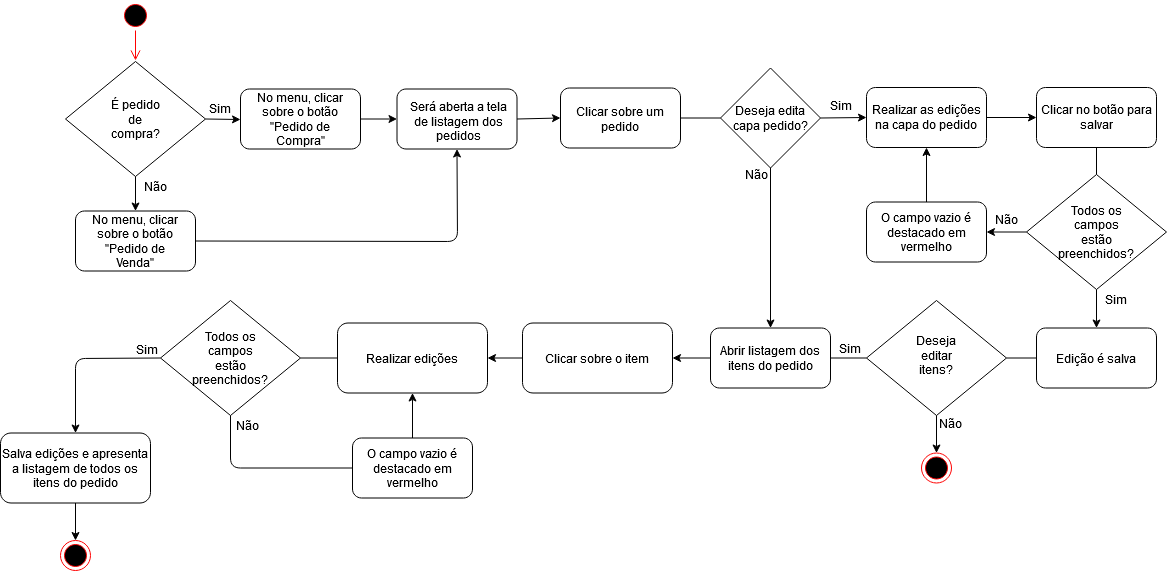

The diagram above was exported from draw.io. Its source (the exported page's mxGraphModel, read from the mxfile embedded in the PNG):
<mxGraphModel dx="1935" dy="451" grid="1" gridSize="10" guides="1" tooltips="1" connect="1" arrows="1" fold="1" page="1" pageScale="1" pageWidth="827" pageHeight="1169" math="0" shadow="0">
  <root>
    <mxCell id="0" />
    <mxCell id="1" parent="0" />
    <mxCell id="RA9CnN3A1L-61bTTPudG-1" value="" style="ellipse;html=1;shape=startState;fillColor=#000000;strokeColor=#ff0000;" parent="1" vertex="1">
      <mxGeometry x="50" y="10" width="30" height="30" as="geometry" />
    </mxCell>
    <mxCell id="RA9CnN3A1L-61bTTPudG-2" value="" style="edgeStyle=orthogonalEdgeStyle;html=1;verticalAlign=bottom;endArrow=open;endSize=8;strokeColor=#ff0000;" parent="1" source="RA9CnN3A1L-61bTTPudG-1" edge="1">
      <mxGeometry relative="1" as="geometry">
        <mxPoint x="65" y="70" as="targetPoint" />
        <Array as="points">
          <mxPoint x="65" y="70" />
          <mxPoint x="65" y="70" />
        </Array>
      </mxGeometry>
    </mxCell>
    <mxCell id="RA9CnN3A1L-61bTTPudG-3" value="" style="group" parent="1" vertex="1" connectable="0">
      <mxGeometry x="5" y="220.5" width="120" height="60" as="geometry" />
    </mxCell>
    <mxCell id="RA9CnN3A1L-61bTTPudG-4" value="" style="rounded=1;whiteSpace=wrap;html=1;" parent="RA9CnN3A1L-61bTTPudG-3" vertex="1">
      <mxGeometry width="120" height="60" as="geometry" />
    </mxCell>
    <mxCell id="RA9CnN3A1L-61bTTPudG-5" value="No menu, clicar sobre o botão &quot;Pedido de Venda&quot;" style="text;html=1;strokeColor=none;fillColor=none;align=center;verticalAlign=middle;whiteSpace=wrap;rounded=0;" parent="RA9CnN3A1L-61bTTPudG-3" vertex="1">
      <mxGeometry x="10" y="20" width="100" height="20" as="geometry" />
    </mxCell>
    <mxCell id="RA9CnN3A1L-61bTTPudG-6" value="" style="group" parent="1" vertex="1" connectable="0">
      <mxGeometry x="326.5" y="98.5" width="120" height="60" as="geometry" />
    </mxCell>
    <mxCell id="RA9CnN3A1L-61bTTPudG-7" value="" style="rounded=1;whiteSpace=wrap;html=1;" parent="RA9CnN3A1L-61bTTPudG-6" vertex="1">
      <mxGeometry width="120" height="60" as="geometry" />
    </mxCell>
    <mxCell id="RA9CnN3A1L-61bTTPudG-8" value="Será aberta a tela de listagem dos pedidos" style="text;html=1;strokeColor=none;fillColor=none;align=center;verticalAlign=middle;whiteSpace=wrap;rounded=0;" parent="RA9CnN3A1L-61bTTPudG-6" vertex="1">
      <mxGeometry x="6" y="22" width="110" height="20" as="geometry" />
    </mxCell>
    <mxCell id="RA9CnN3A1L-61bTTPudG-9" value="" style="group" parent="1" vertex="1" connectable="0">
      <mxGeometry x="490" y="97.5" width="120" height="60" as="geometry" />
    </mxCell>
    <mxCell id="RA9CnN3A1L-61bTTPudG-10" value="" style="rounded=1;whiteSpace=wrap;html=1;" parent="RA9CnN3A1L-61bTTPudG-9" vertex="1">
      <mxGeometry width="120" height="60" as="geometry" />
    </mxCell>
    <mxCell id="RA9CnN3A1L-61bTTPudG-11" value="Clicar sobre um pedido" style="text;html=1;strokeColor=none;fillColor=none;align=center;verticalAlign=middle;whiteSpace=wrap;rounded=0;" parent="RA9CnN3A1L-61bTTPudG-9" vertex="1">
      <mxGeometry x="15" y="21" width="90" height="20" as="geometry" />
    </mxCell>
    <mxCell id="RA9CnN3A1L-61bTTPudG-12" value="" style="group" parent="1" vertex="1" connectable="0">
      <mxGeometry x="956" y="184" width="140" height="115.00000000000001" as="geometry" />
    </mxCell>
    <mxCell id="RA9CnN3A1L-61bTTPudG-13" value="" style="group" parent="RA9CnN3A1L-61bTTPudG-12" vertex="1" connectable="0">
      <mxGeometry width="140" height="115.00000000000001" as="geometry" />
    </mxCell>
    <mxCell id="RA9CnN3A1L-61bTTPudG-14" value="" style="rhombus;whiteSpace=wrap;html=1;align=center;" parent="RA9CnN3A1L-61bTTPudG-13" vertex="1">
      <mxGeometry width="140" height="115.00000000000001" as="geometry" />
    </mxCell>
    <mxCell id="RA9CnN3A1L-61bTTPudG-15" value="&lt;div&gt;Todos os campos estão preenchidos?&lt;/div&gt;" style="text;html=1;strokeColor=none;fillColor=none;align=center;verticalAlign=middle;whiteSpace=wrap;rounded=0;" parent="RA9CnN3A1L-61bTTPudG-13" vertex="1">
      <mxGeometry x="42" y="44.72222222222223" width="56" height="25.55555555555556" as="geometry" />
    </mxCell>
    <mxCell id="RA9CnN3A1L-61bTTPudG-16" value="" style="group" parent="1" vertex="1" connectable="0">
      <mxGeometry x="796" y="211.5" width="120" height="60" as="geometry" />
    </mxCell>
    <mxCell id="RA9CnN3A1L-61bTTPudG-17" value="" style="rounded=1;whiteSpace=wrap;html=1;" parent="RA9CnN3A1L-61bTTPudG-16" vertex="1">
      <mxGeometry width="120" height="60" as="geometry" />
    </mxCell>
    <mxCell id="RA9CnN3A1L-61bTTPudG-18" value="O campo vazio é destacado em vermelho" style="text;html=1;strokeColor=none;fillColor=none;align=center;verticalAlign=middle;whiteSpace=wrap;rounded=0;" parent="RA9CnN3A1L-61bTTPudG-16" vertex="1">
      <mxGeometry y="20" width="120" height="20" as="geometry" />
    </mxCell>
    <mxCell id="RA9CnN3A1L-61bTTPudG-19" value="" style="endArrow=classic;html=1;exitX=1;exitY=0.5;exitDx=0;exitDy=0;entryX=0;entryY=0.5;entryDx=0;entryDy=0;" parent="1" source="RA9CnN3A1L-61bTTPudG-7" target="RA9CnN3A1L-61bTTPudG-10" edge="1">
      <mxGeometry width="50" height="50" relative="1" as="geometry">
        <mxPoint x="291.5" y="185.5" as="sourcePoint" />
        <mxPoint x="336.5" y="185.5" as="targetPoint" />
      </mxGeometry>
    </mxCell>
    <mxCell id="RA9CnN3A1L-61bTTPudG-20" value="" style="endArrow=classic;html=1;exitX=0;exitY=0.5;exitDx=0;exitDy=0;entryX=1;entryY=0.5;entryDx=0;entryDy=0;" parent="1" source="RA9CnN3A1L-61bTTPudG-14" target="RA9CnN3A1L-61bTTPudG-18" edge="1">
      <mxGeometry width="50" height="50" relative="1" as="geometry">
        <mxPoint x="906" y="338" as="sourcePoint" />
        <mxPoint x="1046" y="418" as="targetPoint" />
        <Array as="points" />
      </mxGeometry>
    </mxCell>
    <mxCell id="RA9CnN3A1L-61bTTPudG-21" value="Sim" style="text;html=1;strokeColor=none;fillColor=none;align=center;verticalAlign=middle;whiteSpace=wrap;rounded=0;" parent="1" vertex="1">
      <mxGeometry x="1026" y="299" width="40" height="20" as="geometry" />
    </mxCell>
    <mxCell id="RA9CnN3A1L-61bTTPudG-22" value="Não" style="text;html=1;strokeColor=none;fillColor=none;align=center;verticalAlign=middle;whiteSpace=wrap;rounded=0;" parent="1" vertex="1">
      <mxGeometry x="916" y="219" width="40" height="20" as="geometry" />
    </mxCell>
    <mxCell id="RA9CnN3A1L-61bTTPudG-26" value="" style="group" parent="1" vertex="1" connectable="0">
      <mxGeometry x="796" y="97" width="120" height="60" as="geometry" />
    </mxCell>
    <mxCell id="RA9CnN3A1L-61bTTPudG-27" value="" style="rounded=1;whiteSpace=wrap;html=1;" parent="RA9CnN3A1L-61bTTPudG-26" vertex="1">
      <mxGeometry width="120" height="60" as="geometry" />
    </mxCell>
    <mxCell id="RA9CnN3A1L-61bTTPudG-28" value="Realizar as edições na capa do pedido" style="text;html=1;strokeColor=none;fillColor=none;align=center;verticalAlign=middle;whiteSpace=wrap;rounded=0;" parent="RA9CnN3A1L-61bTTPudG-26" vertex="1">
      <mxGeometry y="20" width="120" height="20" as="geometry" />
    </mxCell>
    <mxCell id="RA9CnN3A1L-61bTTPudG-39" value="" style="group" parent="1" vertex="1" connectable="0">
      <mxGeometry x="30" y="240.5" width="120" height="60" as="geometry" />
    </mxCell>
    <mxCell id="RA9CnN3A1L-61bTTPudG-41" value="" style="group" parent="1" vertex="1" connectable="0">
      <mxGeometry x="-5" y="71" width="140" height="115.00000000000001" as="geometry" />
    </mxCell>
    <mxCell id="RA9CnN3A1L-61bTTPudG-42" value="" style="group" parent="RA9CnN3A1L-61bTTPudG-41" vertex="1" connectable="0">
      <mxGeometry width="140" height="115.00000000000001" as="geometry" />
    </mxCell>
    <mxCell id="RA9CnN3A1L-61bTTPudG-43" value="" style="rhombus;whiteSpace=wrap;html=1;align=center;" parent="RA9CnN3A1L-61bTTPudG-42" vertex="1">
      <mxGeometry width="140" height="115.00000000000001" as="geometry" />
    </mxCell>
    <mxCell id="RA9CnN3A1L-61bTTPudG-44" value="É pedido de compra?" style="text;html=1;strokeColor=none;fillColor=none;align=center;verticalAlign=middle;whiteSpace=wrap;rounded=0;" parent="RA9CnN3A1L-61bTTPudG-42" vertex="1">
      <mxGeometry x="42" y="44.72222222222223" width="56" height="25.55555555555556" as="geometry" />
    </mxCell>
    <mxCell id="RA9CnN3A1L-61bTTPudG-45" value="" style="endArrow=classic;html=1;exitX=1;exitY=0.5;exitDx=0;exitDy=0;" parent="1" source="RA9CnN3A1L-61bTTPudG-43" edge="1">
      <mxGeometry width="50" height="50" relative="1" as="geometry">
        <mxPoint x="256.5" y="404.5" as="sourcePoint" />
        <mxPoint x="170" y="129" as="targetPoint" />
      </mxGeometry>
    </mxCell>
    <mxCell id="RA9CnN3A1L-61bTTPudG-46" value="" style="group" parent="1" vertex="1" connectable="0">
      <mxGeometry x="170" y="98.5" width="120" height="60" as="geometry" />
    </mxCell>
    <mxCell id="RA9CnN3A1L-61bTTPudG-47" value="" style="rounded=1;whiteSpace=wrap;html=1;" parent="RA9CnN3A1L-61bTTPudG-46" vertex="1">
      <mxGeometry width="120" height="60" as="geometry" />
    </mxCell>
    <mxCell id="RA9CnN3A1L-61bTTPudG-48" value="No menu, clicar sobre o botão &quot;Pedido de Compra&quot;" style="text;html=1;strokeColor=none;fillColor=none;align=center;verticalAlign=middle;whiteSpace=wrap;rounded=0;" parent="RA9CnN3A1L-61bTTPudG-46" vertex="1">
      <mxGeometry x="10" y="20" width="100" height="20" as="geometry" />
    </mxCell>
    <mxCell id="RA9CnN3A1L-61bTTPudG-49" value="" style="endArrow=classic;html=1;exitX=1;exitY=0.5;exitDx=0;exitDy=0;entryX=0;entryY=0.5;entryDx=0;entryDy=0;" parent="1" source="RA9CnN3A1L-61bTTPudG-47" target="RA9CnN3A1L-61bTTPudG-7" edge="1">
      <mxGeometry width="50" height="50" relative="1" as="geometry">
        <mxPoint x="145" y="138.5" as="sourcePoint" />
        <mxPoint x="180" y="139" as="targetPoint" />
      </mxGeometry>
    </mxCell>
    <mxCell id="RA9CnN3A1L-61bTTPudG-50" value="" style="group" parent="1" vertex="1" connectable="0">
      <mxGeometry x="966" y="97" width="120" height="60" as="geometry" />
    </mxCell>
    <mxCell id="RA9CnN3A1L-61bTTPudG-51" value="" style="rounded=1;whiteSpace=wrap;html=1;" parent="RA9CnN3A1L-61bTTPudG-50" vertex="1">
      <mxGeometry width="120" height="60" as="geometry" />
    </mxCell>
    <mxCell id="RA9CnN3A1L-61bTTPudG-52" value="&lt;div&gt;Clicar no botão para salvar&lt;/div&gt;" style="text;html=1;strokeColor=none;fillColor=none;align=center;verticalAlign=middle;whiteSpace=wrap;rounded=0;" parent="RA9CnN3A1L-61bTTPudG-50" vertex="1">
      <mxGeometry y="20" width="120" height="20" as="geometry" />
    </mxCell>
    <mxCell id="RA9CnN3A1L-61bTTPudG-53" value="" style="endArrow=classic;html=1;exitX=1;exitY=0.5;exitDx=0;exitDy=0;entryX=0;entryY=0.5;entryDx=0;entryDy=0;" parent="1" source="RA9CnN3A1L-61bTTPudG-28" target="RA9CnN3A1L-61bTTPudG-52" edge="1">
      <mxGeometry width="50" height="50" relative="1" as="geometry">
        <mxPoint x="1076" y="128" as="sourcePoint" />
        <mxPoint x="966" y="138" as="targetPoint" />
      </mxGeometry>
    </mxCell>
    <mxCell id="RA9CnN3A1L-61bTTPudG-62" value="Não" style="text;html=1;strokeColor=none;fillColor=none;align=center;verticalAlign=middle;whiteSpace=wrap;rounded=0;" parent="1" vertex="1">
      <mxGeometry x="65" y="186" width="40" height="20" as="geometry" />
    </mxCell>
    <mxCell id="RA9CnN3A1L-61bTTPudG-63" value="Sim" style="text;html=1;strokeColor=none;fillColor=none;align=center;verticalAlign=middle;whiteSpace=wrap;rounded=0;" parent="1" vertex="1">
      <mxGeometry x="130" y="107.5" width="40" height="20" as="geometry" />
    </mxCell>
    <mxCell id="RA9CnN3A1L-61bTTPudG-74" value="" style="endArrow=classic;html=1;exitX=0.5;exitY=1;exitDx=0;exitDy=0;entryX=0.5;entryY=0;entryDx=0;entryDy=0;" parent="1" source="RA9CnN3A1L-61bTTPudG-43" target="RA9CnN3A1L-61bTTPudG-4" edge="1">
      <mxGeometry width="50" height="50" relative="1" as="geometry">
        <mxPoint x="145" y="138.5" as="sourcePoint" />
        <mxPoint x="180" y="139" as="targetPoint" />
      </mxGeometry>
    </mxCell>
    <mxCell id="RA9CnN3A1L-61bTTPudG-75" value="" style="endArrow=classic;html=1;exitX=1;exitY=0.5;exitDx=0;exitDy=0;entryX=0.5;entryY=1;entryDx=0;entryDy=0;" parent="1" source="RA9CnN3A1L-61bTTPudG-4" target="RA9CnN3A1L-61bTTPudG-7" edge="1">
      <mxGeometry width="50" height="50" relative="1" as="geometry">
        <mxPoint x="300" y="138.5" as="sourcePoint" />
        <mxPoint x="336.5" y="138.5" as="targetPoint" />
        <Array as="points">
          <mxPoint x="387" y="251" />
        </Array>
      </mxGeometry>
    </mxCell>
    <mxCell id="wJkPxK7iy6hNLPP1UIWT-1" value="" style="endArrow=none;html=1;exitX=0.5;exitY=0;exitDx=0;exitDy=0;entryX=0.5;entryY=1;entryDx=0;entryDy=0;" parent="1" source="RA9CnN3A1L-61bTTPudG-14" target="RA9CnN3A1L-61bTTPudG-51" edge="1">
      <mxGeometry width="50" height="50" relative="1" as="geometry">
        <mxPoint x="936" y="298.5" as="sourcePoint" />
        <mxPoint x="1026" y="168.5" as="targetPoint" />
        <Array as="points" />
      </mxGeometry>
    </mxCell>
    <mxCell id="wJkPxK7iy6hNLPP1UIWT-3" value="" style="endArrow=classic;html=1;entryX=0.5;entryY=1;entryDx=0;entryDy=0;exitX=0.5;exitY=0;exitDx=0;exitDy=0;" parent="1" source="RA9CnN3A1L-61bTTPudG-17" target="RA9CnN3A1L-61bTTPudG-27" edge="1">
      <mxGeometry width="50" height="50" relative="1" as="geometry">
        <mxPoint x="916" y="338.5" as="sourcePoint" />
        <mxPoint x="966" y="288.5" as="targetPoint" />
      </mxGeometry>
    </mxCell>
    <mxCell id="wJkPxK7iy6hNLPP1UIWT-2" value="Clicar sobre o item" style="rounded=1;whiteSpace=wrap;html=1;" parent="1" vertex="1">
      <mxGeometry x="452" y="332.5" width="150" height="70" as="geometry" />
    </mxCell>
    <mxCell id="wJkPxK7iy6hNLPP1UIWT-5" value="Realizar edições" style="rounded=1;whiteSpace=wrap;html=1;" parent="1" vertex="1">
      <mxGeometry x="267" y="332.5" width="150" height="70" as="geometry" />
    </mxCell>
    <mxCell id="wJkPxK7iy6hNLPP1UIWT-6" value="" style="group" parent="1" vertex="1" connectable="0">
      <mxGeometry x="90" y="310" width="140" height="115.00000000000001" as="geometry" />
    </mxCell>
    <mxCell id="wJkPxK7iy6hNLPP1UIWT-7" value="" style="group" parent="wJkPxK7iy6hNLPP1UIWT-6" vertex="1" connectable="0">
      <mxGeometry width="140" height="115.00000000000001" as="geometry" />
    </mxCell>
    <mxCell id="wJkPxK7iy6hNLPP1UIWT-8" value="" style="rhombus;whiteSpace=wrap;html=1;align=center;" parent="wJkPxK7iy6hNLPP1UIWT-7" vertex="1">
      <mxGeometry width="140" height="115.00000000000001" as="geometry" />
    </mxCell>
    <mxCell id="wJkPxK7iy6hNLPP1UIWT-9" value="&lt;div&gt;Todos os campos estão preenchidos?&lt;/div&gt;" style="text;html=1;strokeColor=none;fillColor=none;align=center;verticalAlign=middle;whiteSpace=wrap;rounded=0;" parent="wJkPxK7iy6hNLPP1UIWT-7" vertex="1">
      <mxGeometry x="42" y="44.72222222222223" width="56" height="25.55555555555556" as="geometry" />
    </mxCell>
    <mxCell id="wJkPxK7iy6hNLPP1UIWT-13" value="" style="endArrow=classic;html=1;entryX=1;entryY=0.5;entryDx=0;entryDy=0;exitX=0;exitY=0.5;exitDx=0;exitDy=0;" parent="1" source="wJkPxK7iy6hNLPP1UIWT-2" target="wJkPxK7iy6hNLPP1UIWT-5" edge="1">
      <mxGeometry width="50" height="50" relative="1" as="geometry">
        <mxPoint x="264" y="380" as="sourcePoint" />
        <mxPoint x="314" y="330" as="targetPoint" />
      </mxGeometry>
    </mxCell>
    <mxCell id="wJkPxK7iy6hNLPP1UIWT-14" value="" style="endArrow=none;html=1;exitX=0;exitY=0.5;exitDx=0;exitDy=0;entryX=1;entryY=0.5;entryDx=0;entryDy=0;" parent="1" source="wJkPxK7iy6hNLPP1UIWT-5" edge="1" target="wJkPxK7iy6hNLPP1UIWT-8">
      <mxGeometry width="50" height="50" relative="1" as="geometry">
        <mxPoint x="255" y="360" as="sourcePoint" />
        <mxPoint x="135" y="435" as="targetPoint" />
      </mxGeometry>
    </mxCell>
    <mxCell id="wJkPxK7iy6hNLPP1UIWT-17" value="&lt;div&gt;Não&lt;/div&gt;" style="text;html=1;align=center;verticalAlign=middle;resizable=0;points=[];autosize=1;" parent="1" vertex="1">
      <mxGeometry x="157" y="425" width="40" height="20" as="geometry" />
    </mxCell>
    <mxCell id="wJkPxK7iy6hNLPP1UIWT-18" value="Salva edições e apresenta a listagem de todos os itens do pedido" style="rounded=1;whiteSpace=wrap;html=1;" parent="1" vertex="1">
      <mxGeometry x="-70" y="442.5" width="150" height="70" as="geometry" />
    </mxCell>
    <mxCell id="wJkPxK7iy6hNLPP1UIWT-52" value="" style="ellipse;html=1;shape=endState;fillColor=#000000;strokeColor=#ff0000;" parent="1" vertex="1">
      <mxGeometry x="-10" y="550" width="30" height="30" as="geometry" />
    </mxCell>
    <mxCell id="L9Z-Qpt5pOKY7nX2mQfH-4" value="" style="group" vertex="1" connectable="0" parent="1">
      <mxGeometry x="796" y="310" width="140" height="115.00000000000001" as="geometry" />
    </mxCell>
    <mxCell id="L9Z-Qpt5pOKY7nX2mQfH-5" value="" style="group" vertex="1" connectable="0" parent="L9Z-Qpt5pOKY7nX2mQfH-4">
      <mxGeometry width="140" height="115.00000000000001" as="geometry" />
    </mxCell>
    <mxCell id="L9Z-Qpt5pOKY7nX2mQfH-6" value="" style="rhombus;whiteSpace=wrap;html=1;align=center;" vertex="1" parent="L9Z-Qpt5pOKY7nX2mQfH-5">
      <mxGeometry width="140" height="115.00000000000001" as="geometry" />
    </mxCell>
    <mxCell id="L9Z-Qpt5pOKY7nX2mQfH-7" value="Deseja editar itens?" style="text;html=1;strokeColor=none;fillColor=none;align=center;verticalAlign=middle;whiteSpace=wrap;rounded=0;" vertex="1" parent="L9Z-Qpt5pOKY7nX2mQfH-5">
      <mxGeometry x="42" y="40" width="56" height="30.28" as="geometry" />
    </mxCell>
    <mxCell id="L9Z-Qpt5pOKY7nX2mQfH-8" value="Edição é salva" style="rounded=1;whiteSpace=wrap;html=1;" vertex="1" parent="1">
      <mxGeometry x="966" y="337.5" width="120" height="60" as="geometry" />
    </mxCell>
    <mxCell id="L9Z-Qpt5pOKY7nX2mQfH-21" value="" style="endArrow=classic;html=1;exitX=0.5;exitY=0;exitDx=0;exitDy=0;entryX=0.5;entryY=1;entryDx=0;entryDy=0;" edge="1" parent="1" source="wJkPxK7iy6hNLPP1UIWT-11" target="wJkPxK7iy6hNLPP1UIWT-5">
      <mxGeometry width="50" height="50" relative="1" as="geometry">
        <mxPoint x="234" y="500" as="sourcePoint" />
        <mxPoint x="284" y="450" as="targetPoint" />
      </mxGeometry>
    </mxCell>
    <mxCell id="L9Z-Qpt5pOKY7nX2mQfH-26" value="Deseja edita capa pedido?" style="rhombus;whiteSpace=wrap;html=1;" vertex="1" parent="1">
      <mxGeometry x="650" y="77.5" width="100" height="100" as="geometry" />
    </mxCell>
    <mxCell id="L9Z-Qpt5pOKY7nX2mQfH-27" value="" style="endArrow=none;html=1;entryX=0;entryY=0.5;entryDx=0;entryDy=0;exitX=1;exitY=0.5;exitDx=0;exitDy=0;" edge="1" parent="1" source="RA9CnN3A1L-61bTTPudG-10" target="L9Z-Qpt5pOKY7nX2mQfH-26">
      <mxGeometry width="50" height="50" relative="1" as="geometry">
        <mxPoint x="620" y="290" as="sourcePoint" />
        <mxPoint x="670" y="240" as="targetPoint" />
      </mxGeometry>
    </mxCell>
    <mxCell id="L9Z-Qpt5pOKY7nX2mQfH-28" value="" style="endArrow=classic;html=1;exitX=1;exitY=0.5;exitDx=0;exitDy=0;entryX=0;entryY=0.5;entryDx=0;entryDy=0;" edge="1" parent="1" source="L9Z-Qpt5pOKY7nX2mQfH-26" target="RA9CnN3A1L-61bTTPudG-27">
      <mxGeometry width="50" height="50" relative="1" as="geometry">
        <mxPoint x="830" y="290" as="sourcePoint" />
        <mxPoint x="880" y="240" as="targetPoint" />
      </mxGeometry>
    </mxCell>
    <mxCell id="L9Z-Qpt5pOKY7nX2mQfH-29" value="Sim" style="text;html=1;align=center;verticalAlign=middle;resizable=0;points=[];autosize=1;" vertex="1" parent="1">
      <mxGeometry x="750" y="105" width="40" height="20" as="geometry" />
    </mxCell>
    <mxCell id="L9Z-Qpt5pOKY7nX2mQfH-30" value="" style="endArrow=classic;html=1;exitX=0;exitY=0;exitDx=0;exitDy=0;entryX=0.5;entryY=0;entryDx=0;entryDy=0;" edge="1" parent="1" source="RA9CnN3A1L-61bTTPudG-21" target="L9Z-Qpt5pOKY7nX2mQfH-8">
      <mxGeometry width="50" height="50" relative="1" as="geometry">
        <mxPoint x="780" y="340" as="sourcePoint" />
        <mxPoint x="830" y="290" as="targetPoint" />
      </mxGeometry>
    </mxCell>
    <mxCell id="wJkPxK7iy6hNLPP1UIWT-11" value="O campo vazio é destacado em vermelho" style="rounded=1;whiteSpace=wrap;html=1;" parent="1" vertex="1">
      <mxGeometry x="282" y="447.5" width="120" height="60" as="geometry" />
    </mxCell>
    <mxCell id="L9Z-Qpt5pOKY7nX2mQfH-35" value="" style="endArrow=none;html=1;exitX=0;exitY=0.5;exitDx=0;exitDy=0;entryX=0.5;entryY=1;entryDx=0;entryDy=0;" edge="1" parent="1" source="wJkPxK7iy6hNLPP1UIWT-11" target="wJkPxK7iy6hNLPP1UIWT-8">
      <mxGeometry width="50" height="50" relative="1" as="geometry">
        <mxPoint x="280" y="442.5" as="sourcePoint" />
        <mxPoint x="20" y="522.5" as="targetPoint" />
        <Array as="points">
          <mxPoint x="160" y="477.5" />
        </Array>
      </mxGeometry>
    </mxCell>
    <mxCell id="L9Z-Qpt5pOKY7nX2mQfH-38" value="" style="endArrow=none;html=1;entryX=0;entryY=0.5;entryDx=0;entryDy=0;exitX=1;exitY=0.5;exitDx=0;exitDy=0;" edge="1" parent="1" source="L9Z-Qpt5pOKY7nX2mQfH-6" target="L9Z-Qpt5pOKY7nX2mQfH-8">
      <mxGeometry width="50" height="50" relative="1" as="geometry">
        <mxPoint x="720" y="310" as="sourcePoint" />
        <mxPoint x="770" y="260" as="targetPoint" />
      </mxGeometry>
    </mxCell>
    <mxCell id="L9Z-Qpt5pOKY7nX2mQfH-39" value="Abrir listagem dos itens do pedido" style="rounded=1;whiteSpace=wrap;html=1;" vertex="1" parent="1">
      <mxGeometry x="640" y="337.5" width="120" height="60" as="geometry" />
    </mxCell>
    <mxCell id="L9Z-Qpt5pOKY7nX2mQfH-41" value="" style="endArrow=none;html=1;entryX=0;entryY=0.5;entryDx=0;entryDy=0;exitX=1;exitY=0.5;exitDx=0;exitDy=0;" edge="1" parent="1" source="L9Z-Qpt5pOKY7nX2mQfH-39" target="L9Z-Qpt5pOKY7nX2mQfH-6">
      <mxGeometry width="50" height="50" relative="1" as="geometry">
        <mxPoint x="750" y="380" as="sourcePoint" />
        <mxPoint x="670" y="310" as="targetPoint" />
      </mxGeometry>
    </mxCell>
    <mxCell id="L9Z-Qpt5pOKY7nX2mQfH-42" value="" style="endArrow=classic;html=1;exitX=0.5;exitY=1;exitDx=0;exitDy=0;entryX=0.5;entryY=0;entryDx=0;entryDy=0;" edge="1" parent="1" source="L9Z-Qpt5pOKY7nX2mQfH-26" target="L9Z-Qpt5pOKY7nX2mQfH-39">
      <mxGeometry width="50" height="50" relative="1" as="geometry">
        <mxPoint x="620" y="360" as="sourcePoint" />
        <mxPoint x="670" y="310" as="targetPoint" />
      </mxGeometry>
    </mxCell>
    <mxCell id="L9Z-Qpt5pOKY7nX2mQfH-43" value="Não" style="text;html=1;align=center;verticalAlign=middle;resizable=0;points=[];autosize=1;" vertex="1" parent="1">
      <mxGeometry x="666" y="174" width="40" height="20" as="geometry" />
    </mxCell>
    <mxCell id="L9Z-Qpt5pOKY7nX2mQfH-44" value="Sim" style="text;html=1;align=center;verticalAlign=middle;resizable=0;points=[];autosize=1;" vertex="1" parent="1">
      <mxGeometry x="759" y="348" width="40" height="20" as="geometry" />
    </mxCell>
    <mxCell id="L9Z-Qpt5pOKY7nX2mQfH-45" value="" style="endArrow=classic;html=1;exitX=0;exitY=0.5;exitDx=0;exitDy=0;entryX=1;entryY=0.5;entryDx=0;entryDy=0;" edge="1" parent="1" source="L9Z-Qpt5pOKY7nX2mQfH-39" target="wJkPxK7iy6hNLPP1UIWT-2">
      <mxGeometry width="50" height="50" relative="1" as="geometry">
        <mxPoint x="620" y="540" as="sourcePoint" />
        <mxPoint x="670" y="490" as="targetPoint" />
      </mxGeometry>
    </mxCell>
    <mxCell id="L9Z-Qpt5pOKY7nX2mQfH-46" value="" style="endArrow=classic;html=1;exitX=0;exitY=0.5;exitDx=0;exitDy=0;entryX=0.5;entryY=0;entryDx=0;entryDy=0;" edge="1" parent="1" source="wJkPxK7iy6hNLPP1UIWT-8" target="wJkPxK7iy6hNLPP1UIWT-18">
      <mxGeometry width="50" height="50" relative="1" as="geometry">
        <mxPoint x="470" y="500" as="sourcePoint" />
        <mxPoint x="520" y="450" as="targetPoint" />
        <Array as="points">
          <mxPoint x="5" y="368" />
        </Array>
      </mxGeometry>
    </mxCell>
    <mxCell id="L9Z-Qpt5pOKY7nX2mQfH-47" value="Sim" style="text;html=1;align=center;verticalAlign=middle;resizable=0;points=[];autosize=1;" vertex="1" parent="1">
      <mxGeometry x="56" y="349" width="40" height="20" as="geometry" />
    </mxCell>
    <mxCell id="L9Z-Qpt5pOKY7nX2mQfH-49" value="" style="endArrow=classic;html=1;exitX=0.5;exitY=1;exitDx=0;exitDy=0;entryX=0.5;entryY=0;entryDx=0;entryDy=0;" edge="1" parent="1" source="wJkPxK7iy6hNLPP1UIWT-18" target="wJkPxK7iy6hNLPP1UIWT-52">
      <mxGeometry width="50" height="50" relative="1" as="geometry">
        <mxPoint x="470" y="500" as="sourcePoint" />
        <mxPoint x="520" y="450" as="targetPoint" />
      </mxGeometry>
    </mxCell>
    <mxCell id="L9Z-Qpt5pOKY7nX2mQfH-50" value="" style="ellipse;html=1;shape=endState;fillColor=#000000;strokeColor=#ff0000;" vertex="1" parent="1">
      <mxGeometry x="851" y="462.5" width="30" height="30" as="geometry" />
    </mxCell>
    <mxCell id="L9Z-Qpt5pOKY7nX2mQfH-51" value="" style="endArrow=classic;html=1;exitX=0.5;exitY=1;exitDx=0;exitDy=0;entryX=0.5;entryY=0;entryDx=0;entryDy=0;" edge="1" parent="1" source="L9Z-Qpt5pOKY7nX2mQfH-6" target="L9Z-Qpt5pOKY7nX2mQfH-50">
      <mxGeometry width="50" height="50" relative="1" as="geometry">
        <mxPoint x="460" y="460" as="sourcePoint" />
        <mxPoint x="510" y="410" as="targetPoint" />
      </mxGeometry>
    </mxCell>
    <mxCell id="L9Z-Qpt5pOKY7nX2mQfH-52" value="Não" style="text;html=1;align=center;verticalAlign=middle;resizable=0;points=[];autosize=1;" vertex="1" parent="1">
      <mxGeometry x="860" y="422.5" width="40" height="20" as="geometry" />
    </mxCell>
  </root>
</mxGraphModel>